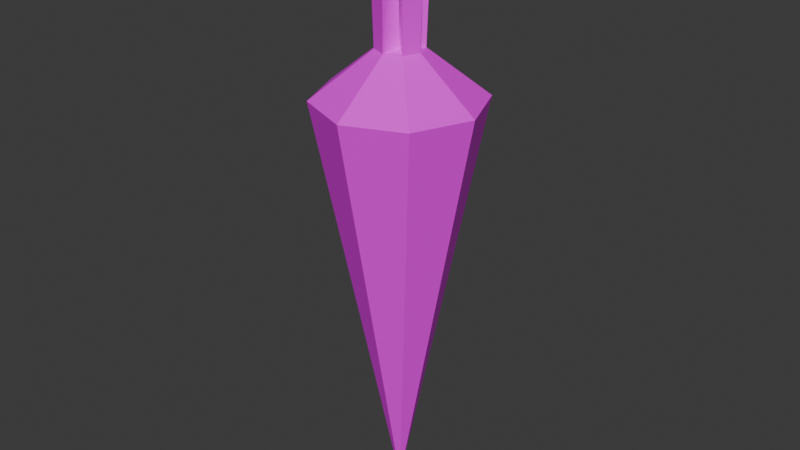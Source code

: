 # Source: carrot.blend  (saved by Blender 4.2.66; exported with 4.5.12 LTS)
import bpy
from mathutils import Matrix  # noqa: F401  (used for matrix-valued properties, if any)

bpy.ops.wm.read_factory_settings(use_empty=True)
scene = bpy.context.scene
scene.name = 'Scene'

# ---- collections
col_collection = bpy.data.collections.new('Collection'); scene.collection.children.link(col_collection)

# ---- images (referenced by path relative to the original .blend; pixels are not part of the script)
import os
ASSET_DIR = os.environ.get("B2B_ASSET_DIR", "")  # directory of the original .blend (textures are referenced by path, not embedded)
HERE = os.path.dirname(os.path.abspath(__file__))  # packed textures are extracted next to this script under _unpacked/

def load_image(name, relpath, width, height, colorspace="sRGB"):
    """Load a texture the original file referenced (path relative to the .blend, or extracted next to this script)."""
    p = next((c for c in (os.path.join(HERE, relpath), os.path.join(ASSET_DIR, relpath)) if relpath and os.path.exists(c)), "")
    if p:
        img = bpy.data.images.load(p, check_existing=True)
        img.name = name
    else:  # same state as the original file: an image datablock whose file is absent (Cycles renders it pink)
        img = bpy.data.images.new(name, width, height)
        img.source = "FILE"
        img.filepath = "//" + (relpath or name)
    img.colorspace_settings.name = colorspace
    return img
img_carrot_png = load_image('carrot.png', 'carrot.png', 1024, 1024, 'sRGB')

# ---- materials (node trees are filled in below, after node groups)
mat_material = bpy.data.materials.new('Material')

# ---- material node trees
mat_material.use_nodes = True; mat_material.node_tree.nodes.clear()
_N = mat_material.node_tree.nodes; _L = mat_material.node_tree.links
n0 = _N.new('ShaderNodeBsdfPrincipled'); n0.name = 'Principled BSDF'; n0.location = (10, 300)
n1 = _N.new('ShaderNodeOutputMaterial'); n1.name = 'Material Output'; n1.location = (300, 300)
n2 = _N.new('ShaderNodeTexImage'); n2.name = 'Image Texture'; n2.location = (-265, 274)
n2.image = img_carrot_png
_L.new(n0.outputs[0], n1.inputs[0])
_L.new(n2.outputs[0], n0.inputs[0])
n1.is_active_output = True

# ---- world
world_world = bpy.data.worlds.new('World'); scene.world = world_world
world_world.use_nodes = True; world_world.node_tree.nodes.clear()
_N = world_world.node_tree.nodes; _L = world_world.node_tree.links
n0 = _N.new('ShaderNodeOutputWorld'); n0.name = 'World Output'; n0.location = (300, 300)
n1 = _N.new('ShaderNodeBackground'); n1.name = 'Background'; n1.location = (10, 300)
n1.inputs[0].default_value = (0.05088, 0.05088, 0.05088, 1.0)
_L.new(n1.outputs[0], n0.inputs[0])
n0.is_active_output = True
world_world.color = (0.05088, 0.05088, 0.05088)
world_world.sun_shadow_jitter_overblur = 0.0

# ---- meshes
me_cone_002 = bpy.data.meshes.new('Cone.002')
me_cone_002.from_pydata([(-3.987e-09, -1.179e-09, -0.5777), (-3.719e-08, 0.276, -0.4225), (0.1952, 0.1952, -0.4225), (0.276, 0.0, -0.4225), (0.1952, -0.1952, -0.4225), (-3.719e-08, -0.276, -0.4225), (-0.1952, -0.1952, -0.4225), (-0.276, 0.0, -0.4225), (-0.1952, 0.1952, -0.4225), (0.0, 0.0, 1.0), (0.05425, 0.05425, -0.5777), (-5.205e-09, 0.07671, -0.5777), (0.07671, -3.343e-09, -0.5777), (0.05425, -0.05425, -0.5777), (-5.205e-09, -0.07671, -0.5777), (-0.05425, -0.05425, -0.5777), (-0.07671, -3.343e-09, -0.5777), (-0.05425, 0.05425, -0.5777), (-0.05643, -0.0603, -1.0), (-0.08254, 0.002732, -1.0), (-0.011, -0.004558, -1.0), (-0.001557, 0.003819, -1.0), (0.008211, 0.09021, -1.0), (-0.06955, 0.058, -1.0), (0.05639, 0.0599, -1.0), (0.08223, -0.002481, -1.0), (0.01123, 0.004653, -1.0), (0.06749, -0.05767, -1.0), (-0.0069, -0.08849, -1.0), (0.002431, -0.005808, -1.0)], [], [(11, 1, 2, 10), (1, 9, 2), (10, 2, 3, 12), (2, 9, 3), (12, 3, 4, 13), (3, 9, 4), (13, 4, 5, 14), (4, 9, 5), (14, 5, 6, 15), (5, 9, 6), (15, 6, 7, 16), (6, 9, 7), (16, 7, 8, 17), (7, 9, 8), (17, 8, 1, 11), (8, 9, 1), (11, 0, 21, 22), (0, 16, 17), (15, 16, 19, 18), (0, 14, 15), (13, 14, 28, 27), (0, 12, 13), (10, 12, 25, 24), (0, 11, 10), (20, 18, 19), (16, 0, 20, 19), (0, 15, 18, 20), (21, 23, 22), (17, 11, 22, 23), (0, 17, 23, 21), (26, 24, 25), (12, 0, 26, 25), (0, 10, 24, 26), (29, 27, 28), (14, 0, 29, 28), (0, 13, 27, 29)])
_uv = me_cone_002.uv_layers.new(name='UVMap')
_uv.uv.foreach_set('vector', [0.2972, 0.146, 0.4164, 0.3553, 0.3433, 0.3964, 0.2445, 0.193, 0.4164, 0.3553, 0.7773, 0.9881, 0.3433, 0.3964, 0.2445, 0.193, 0.3433, 0.3964, 0.2644, 0.4387, 0.1906, 0.233, 0.3433, 0.3964, 0.7773, 0.9881, 0.2644, 0.4387, 0.1906, 0.233, 0.2644, 0.4387, 0.1635, 0.4854, 0.1271, 0.2401, 0.2644, 0.4387, 0.7773, 0.9881, 0.1635, 0.4854, 0.1271, 0.2401, 0.1635, 0.4854, 0.0, 0.5339, 0.0586, 0.2333, 0.1635, 0.4854, 0.7773, 0.9881, 0.0, 0.5339, 0.5088, 0.004501, 0.7773, 0.09844, 0.6557, 0.2077, 0.4814, 0.06166, 0.7773, 0.09844, 0.7773, 0.9881, 0.6557, 0.2077, 0.4814, 0.06166, 0.6557, 0.2077, 0.5663, 0.2682, 0.4261, 0.09761, 0.6557, 0.2077, 0.7773, 0.9881, 0.5663, 0.2682, 0.4261, 0.09761, 0.5663, 0.2682, 0.4893, 0.3138, 0.3642, 0.1241, 0.5663, 0.2682, 0.7773, 0.9881, 0.4893, 0.3138, 0.3642, 0.1241, 0.4893, 0.3138, 0.4164, 0.3553, 0.2972, 0.146, 0.4893, 0.3138, 0.7773, 0.9881, 0.4164, 0.3553, 0.9209, 0.2508, 0.8826, 0.2532, 0.8711, 0.04222, 0.9145, 0.03944, 0.3632, 0.03608, 0.4261, 0.09761, 0.3642, 0.1241, 0.9647, 0.7633, 0.9376, 0.7633, 0.9354, 0.5688, 0.9669, 0.5688, 0.4261, 0.0, 0.5088, 0.004501, 0.4814, 0.06166, 0.956, 0.5132, 0.9284, 0.5132, 0.9233, 0.3152, 0.9611, 0.3152, 0.1503, 0.1599, 0.1906, 0.233, 0.1271, 0.2401, 0.965, 0.9991, 0.9383, 0.9991, 0.9363, 0.8066, 0.967, 0.8066, 0.2141, 0.1058, 0.2972, 0.146, 0.2445, 0.193, 0.9512, 0.5396, 0.9669, 0.5688, 0.9354, 0.5688, 0.9376, 0.7633, 0.9023, 0.7642, 0.9023, 0.5696, 0.9354, 0.5688, 1.0, 0.7642, 0.9647, 0.7633, 0.9669, 0.5688, 1.0, 0.5696, 0.9355, 0.001384, 0.9566, 0.03944, 0.9145, 0.03944, 0.9502, 0.2508, 0.9209, 0.2508, 0.9145, 0.03944, 0.9566, 0.03944, 0.9885, 0.2532, 0.9502, 0.2508, 0.9566, 0.03944, 1.0, 0.04222, 0.9517, 0.778, 0.967, 0.8066, 0.9363, 0.8066, 0.9383, 0.9991, 0.9033, 1.0, 0.9038, 0.8074, 0.9363, 0.8066, 1.0, 1.0, 0.965, 0.9991, 0.967, 0.8066, 0.9996, 0.8074, 0.9422, 0.2811, 0.9611, 0.3152, 0.9233, 0.3152, 0.9284, 0.5132, 0.8925, 0.5151, 0.8844, 0.3174, 0.9233, 0.3152, 0.9919, 0.5151, 0.956, 0.5132, 0.9611, 0.3152, 1.0, 0.3174])
me_cone_002.materials.append(mat_material)
me_cone_002.use_paint_bone_selection = False
me_cone_002.use_paint_mask = True
me_cone_002.update()

# ---- objects
ob_cone = bpy.data.objects.new('Cone', me_cone_002)

# ---- transforms, parenting, visibility, modifiers, constraints
ob_cone.location = (0.0, 0.0, 0.0)
ob_cone.rotation_euler = (0.0, 3.142, 0.0)

# ---- collection membership
col_collection.objects.link(ob_cone)

# ---- scene / render settings (as saved in the file)
scene.frame_start = 1; scene.frame_end = 250; scene.frame_set(2)
scene.render.engine = 'BLENDER_EEVEE_NEXT'
bpy.context.view_layer.update()

# ---- added for rendering (the .blend has no active camera and no usable light): camera, sun
cam_auto = bpy.data.cameras.new('AutoCamera')
cam_auto.lens = 50.0
cam_auto.sensor_width = 36.0
cam_auto.clip_end = 1000.0
ob_auto_camera = bpy.data.objects.new('AutoCamera', cam_auto)
scene.collection.objects.link(ob_auto_camera)
ob_auto_camera.location = (1.98643, -2.38372, 1.58914)
ob_auto_camera.rotation_euler = (1.09748, -7.21219e-08, 0.694738)
scene.camera = ob_auto_camera
light_auto_sun = bpy.data.lights.new('AutoSun', 'SUN')
light_auto_sun.energy = 3.0
light_auto_sun.angle = 0.0523599
ob_auto_sun = bpy.data.objects.new('AutoSun', light_auto_sun)
scene.collection.objects.link(ob_auto_sun)
ob_auto_sun.rotation_euler = (0.872665, 0.174533, 0.523599)
bpy.context.view_layer.update()
